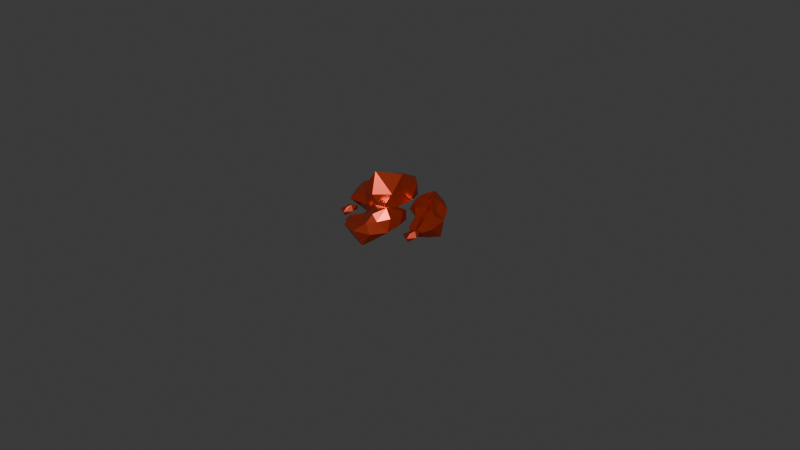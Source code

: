 # Source: node.blend  (saved by Blender 5.1.30; exported with 4.5.12 LTS)
import bpy
from mathutils import Matrix  # noqa: F401  (used for matrix-valued properties, if any)

bpy.ops.wm.read_factory_settings(use_empty=True)
scene = bpy.context.scene
scene.name = 'Scene'

# ---- collections
col_collection = bpy.data.collections.new('Collection'); scene.collection.children.link(col_collection)

# ---- materials (node trees are filled in below, after node groups)
mat_material_001 = bpy.data.materials.new('Material.001')

# ---- material node trees
mat_material_001.use_nodes = True; mat_material_001.node_tree.nodes.clear()
_N = mat_material_001.node_tree.nodes; _L = mat_material_001.node_tree.links
n0 = _N.new('ShaderNodeBsdfPrincipled'); n0.name = 'Principled BSDF'; n0.location = (-267, 149)
n0.inputs[0].default_value = (0.4487, 0.04121, 0.01268, 1.0)
n0.inputs[1].default_value = 0.6491
n0.inputs[2].default_value = 0.2632
n1 = _N.new('ShaderNodeOutputMaterial'); n1.name = 'Material Output'; n1.location = (133, 149)
_L.new(n0.outputs[0], n1.inputs[0])
n1.is_active_output = True

# ---- world
world_world = bpy.data.worlds.new('World'); scene.world = world_world
world_world.use_nodes = True; world_world.node_tree.nodes.clear()
_N = world_world.node_tree.nodes; _L = world_world.node_tree.links
n0 = _N.new('ShaderNodeOutputWorld'); n0.name = 'World Output'; n0.location = (200, 100)
n1 = _N.new('ShaderNodeBackground'); n1.name = 'Background'; n1.location = (-200, 100)
n1.inputs[0].default_value = (0.05088, 0.05088, 0.05088, 1.0)
_L.new(n1.outputs[0], n0.inputs[0])
n0.is_active_output = True
world_world.color = (0.05088, 0.05088, 0.05088)
world_world.sun_shadow_jitter_overblur = 0.0

# ---- cameras
cam_camera = bpy.data.cameras.new('Camera')
cam_camera.clip_end = 100.0
cam_camera.ortho_scale = 7.314

# ---- meshes
me_icosphere = bpy.data.meshes.new('Icosphere')
me_icosphere.from_pydata([(-0.132, -0.0692, -0.7828), (0.6901, -0.5998, -0.3936), (-0.3067, -0.9133, -0.5003), (-1.323, 0.03864, -0.7307), (-0.3533, 1.384, -0.7274), (0.534, 0.5043, -0.2231), (0.3898, -1.207, 0.5993), (-0.863, -0.595, 0.5856), (-0.7251, 0.5288, 0.4478), (0.4073, 1.293, 0.6797), (1.029, -0.01349, 0.4872), (0.02118, 0.03525, 0.9978), (-0.2317, -0.6558, -1.065), (0.256, -0.3468, -0.6073), (0.2872, -0.9806, -0.6404), (0.5316, -0.02894, -0.1796), (0.1919, 0.2786, -0.4261), (-0.6197, -0.06917, -0.9803), (-0.7697, -0.5589, -0.5915), (-0.2322, 0.5356, -0.8124), (-0.9732, 0.7782, -0.8148), (0.2767, 0.9429, -0.4925), (1.172, -0.3877, 0.05584), (1.183, 0.3399, 0.1086), (-0.004077, -1.212, -0.004549), (0.8127, -1.053, -0.04149), (-1.487, -0.4341, 0.03962), (-0.9824, -1.259, -0.02545), (-0.8098, 1.227, 0.0531), (-1.256, 0.454, 0.02037), (0.8015, 1.067, 0.02748), (0.09325, 1.656, 0.02503), (0.9883, -0.6425, 0.6255), (-0.3612, -0.9837, 0.6337), (-0.8507, -4.689e-05, 0.5258), (-0.3086, 0.9573, 0.6272), (1.062, 0.77, 0.7367), (0.1785, -0.8215, 1.468), (0.8644, 0.09652, 1.283), (-0.4189, -0.2938, 0.8139), (-0.4247, 0.3108, 0.8461), (0.1742, 0.5996, 0.9776)], [], [(0, 13, 12), (1, 13, 15), (0, 12, 17), (0, 17, 19), (0, 19, 16), (1, 15, 22), (2, 14, 24), (3, 18, 26), (4, 20, 28), (5, 21, 30), (1, 22, 25), (2, 24, 27), (3, 26, 29), (4, 28, 31), (5, 30, 23), (6, 32, 37), (7, 33, 39), (8, 34, 40), (9, 35, 41), (10, 36, 38), (38, 41, 11), (38, 36, 41), (36, 9, 41), (41, 40, 11), (41, 35, 40), (35, 8, 40), (40, 39, 11), (40, 34, 39), (34, 7, 39), (39, 37, 11), (39, 33, 37), (33, 6, 37), (37, 38, 11), (37, 32, 38), (32, 10, 38), (23, 36, 10), (23, 30, 36), (30, 9, 36), (31, 35, 9), (31, 28, 35), (28, 8, 35), (29, 34, 8), (29, 26, 34), (26, 7, 34), (27, 33, 7), (27, 24, 33), (24, 6, 33), (25, 32, 6), (25, 22, 32), (22, 10, 32), (30, 31, 9), (30, 21, 31), (21, 4, 31), (28, 29, 8), (28, 20, 29), (20, 3, 29), (26, 27, 7), (26, 18, 27), (18, 2, 27), (24, 25, 6), (24, 14, 25), (14, 1, 25), (22, 23, 10), (22, 15, 23), (15, 5, 23), (16, 21, 5), (16, 19, 21), (19, 4, 21), (19, 20, 4), (19, 17, 20), (17, 3, 20), (17, 18, 3), (17, 12, 18), (12, 2, 18), (15, 16, 5), (15, 13, 16), (13, 0, 16), (12, 14, 2), (12, 13, 14), (13, 1, 14)])
_uv = me_icosphere.uv_layers.new(name='UVMap')
_uv.uv.foreach_set('vector', [0.1818, 0.0, 0.2273, 0.07873, 0.1364, 0.07873, 0.2727, 0.1575, 0.3182, 0.07873, 0.3636, 0.1575, 0.9091, 0.0, 0.9545, 0.07873, 0.8636, 0.07873, 0.7273, 0.0, 0.7727, 0.07873, 0.6818, 0.07873, 0.5455, 0.0, 0.5909, 0.07873, 0.5, 0.07873, 0.2727, 0.1575, 0.3636, 0.1575, 0.3182, 0.2362, 0.09091, 0.1575, 0.1818, 0.1575, 0.1364, 0.2362, 0.8182, 0.1575, 0.9091, 0.1575, 0.8636, 0.2362, 0.6364, 0.1575, 0.7273, 0.1575, 0.6818, 0.2362, 0.4545, 0.1575, 0.5455, 0.1575, 0.5, 0.2362, 0.2727, 0.1575, 0.3182, 0.2362, 0.2273, 0.2362, 0.09091, 0.1575, 0.1364, 0.2362, 0.04546, 0.2362, 0.8182, 0.1575, 0.8636, 0.2362, 0.7727, 0.2362, 0.6364, 0.1575, 0.6818, 0.2362, 0.5909, 0.2362, 0.4545, 0.1575, 0.5, 0.2362, 0.4091, 0.2362, 0.1818, 0.3149, 0.2727, 0.3149, 0.2273, 0.3937, 0.0, 0.3149, 0.09091, 0.3149, 0.04546, 0.3937, 0.7273, 0.3149, 0.8182, 0.3149, 0.7727, 0.3937, 0.5455, 0.3149, 0.6364, 0.3149, 0.5909, 0.3937, 0.3636, 0.3149, 0.4545, 0.3149, 0.4091, 0.3937, 0.4091, 0.3937, 0.5, 0.3937, 0.4545, 0.4724, 0.4091, 0.3937, 0.4545, 0.3149, 0.5, 0.3937, 0.4545, 0.3149, 0.5455, 0.3149, 0.5, 0.3937, 0.5909, 0.3937, 0.6818, 0.3937, 0.6364, 0.4724, 0.5909, 0.3937, 0.6364, 0.3149, 0.6818, 0.3937, 0.6364, 0.3149, 0.7273, 0.3149, 0.6818, 0.3937, 0.7727, 0.3937, 0.8636, 0.3937, 0.8182, 0.4724, 0.7727, 0.3937, 0.8182, 0.3149, 0.8636, 0.3937, 0.8182, 0.3149, 0.9091, 0.3149, 0.8636, 0.3937, 0.04546, 0.3937, 0.1364, 0.3937, 0.09091, 0.4724, 0.04546, 0.3937, 0.09091, 0.3149, 0.1364, 0.3937, 0.09091, 0.3149, 0.1818, 0.3149, 0.1364, 0.3937, 0.2273, 0.3937, 0.3182, 0.3937, 0.2727, 0.4724, 0.2273, 0.3937, 0.2727, 0.3149, 0.3182, 0.3937, 0.2727, 0.3149, 0.3636, 0.3149, 0.3182, 0.3937, 0.4091, 0.2362, 0.4545, 0.3149, 0.3636, 0.3149, 0.4091, 0.2362, 0.5, 0.2362, 0.4545, 0.3149, 0.5, 0.2362, 0.5455, 0.3149, 0.4545, 0.3149, 0.5909, 0.2362, 0.6364, 0.3149, 0.5455, 0.3149, 0.5909, 0.2362, 0.6818, 0.2362, 0.6364, 0.3149, 0.6818, 0.2362, 0.7273, 0.3149, 0.6364, 0.3149, 0.7727, 0.2362, 0.8182, 0.3149, 0.7273, 0.3149, 0.7727, 0.2362, 0.8636, 0.2362, 0.8182, 0.3149, 0.8636, 0.2362, 0.9091, 0.3149, 0.8182, 0.3149, 0.04546, 0.2362, 0.09091, 0.3149, 0.0, 0.3149, 0.04546, 0.2362, 0.1364, 0.2362, 0.09091, 0.3149, 0.1364, 0.2362, 0.1818, 0.3149, 0.09091, 0.3149, 0.2273, 0.2362, 0.2727, 0.3149, 0.1818, 0.3149, 0.2273, 0.2362, 0.3182, 0.2362, 0.2727, 0.3149, 0.3182, 0.2362, 0.3636, 0.3149, 0.2727, 0.3149, 0.5, 0.2362, 0.5909, 0.2362, 0.5455, 0.3149, 0.5, 0.2362, 0.5455, 0.1575, 0.5909, 0.2362, 0.5455, 0.1575, 0.6364, 0.1575, 0.5909, 0.2362, 0.6818, 0.2362, 0.7727, 0.2362, 0.7273, 0.3149, 0.6818, 0.2362, 0.7273, 0.1575, 0.7727, 0.2362, 0.7273, 0.1575, 0.8182, 0.1575, 0.7727, 0.2362, 0.8636, 0.2362, 0.9545, 0.2362, 0.9091, 0.3149, 0.8636, 0.2362, 0.9091, 0.1575, 0.9545, 0.2362, 0.9091, 0.1575, 1.0, 0.1575, 0.9545, 0.2362, 0.1364, 0.2362, 0.2273, 0.2362, 0.1818, 0.3149, 0.1364, 0.2362, 0.1818, 0.1575, 0.2273, 0.2362, 0.1818, 0.1575, 0.2727, 0.1575, 0.2273, 0.2362, 0.3182, 0.2362, 0.4091, 0.2362, 0.3636, 0.3149, 0.3182, 0.2362, 0.3636, 0.1575, 0.4091, 0.2362, 0.3636, 0.1575, 0.4545, 0.1575, 0.4091, 0.2362, 0.5, 0.07873, 0.5455, 0.1575, 0.4545, 0.1575, 0.5, 0.07873, 0.5909, 0.07873, 0.5455, 0.1575, 0.5909, 0.07873, 0.6364, 0.1575, 0.5455, 0.1575, 0.6818, 0.07873, 0.7273, 0.1575, 0.6364, 0.1575, 0.6818, 0.07873, 0.7727, 0.07873, 0.7273, 0.1575, 0.7727, 0.07873, 0.8182, 0.1575, 0.7273, 0.1575, 0.8636, 0.07873, 0.9091, 0.1575, 0.8182, 0.1575, 0.8636, 0.07873, 0.9545, 0.07873, 0.9091, 0.1575, 0.9545, 0.07873, 1.0, 0.1575, 0.9091, 0.1575, 0.3636, 0.1575, 0.4091, 0.07873, 0.4545, 0.1575, 0.3636, 0.1575, 0.3182, 0.07873, 0.4091, 0.07873, 0.3182, 0.07873, 0.3636, 0.0, 0.4091, 0.07873, 0.1364, 0.07873, 0.1818, 0.1575, 0.09091, 0.1575, 0.1364, 0.07873, 0.2273, 0.07873, 0.1818, 0.1575, 0.2273, 0.07873, 0.2727, 0.1575, 0.1818, 0.1575])
me_icosphere.materials.append(mat_material_001)
me_icosphere.update()
me_icosphere_001 = bpy.data.meshes.new('Icosphere.001')
me_icosphere_001.from_pydata([(-0.1698, -0.08397, -0.6397), (0.6584, -0.6014, -0.3565), (-0.3066, -0.907, -0.4829), (-1.264, 0.0489, -0.6928), (-0.3533, 1.384, -0.7274), (0.4302, 0.5025, -0.0756), (0.3665, -0.8233, 0.35), (-0.4875, -0.3553, 0.0273), (-0.5055, 0.423, 0.2059), (0.3615, 1.071, 0.4194), (0.9177, -0.000422, 0.4505), (0.1585, 0.003012, 0.6607), (-0.2395, -0.5465, -0.7253), (0.2213, -0.353, -0.5612), (0.2872, -0.9806, -0.6404), (0.4228, -0.06014, -0.02125), (0.1644, 0.2704, -0.3858), (-0.5579, -0.03995, -0.6223), (-0.7131, -0.5059, -0.5247), (-0.2921, 0.5238, -0.6537), (-0.9563, 0.7653, -0.7915), (0.2767, 0.9429, -0.4925), (1.165, -0.3873, 0.05398), (1.114, 0.3394, 0.1279), (-0.004044, -1.212, -0.005118), (0.6905, -0.9157, -0.0358), (-1.197, -0.31, -0.1015), (-0.8018, -0.9907, -0.05778), (-0.8098, 1.227, 0.0531), (-1.101, 0.3992, -0.07639), (0.7714, 1.046, 0.03695), (0.09325, 1.656, 0.02503), (0.5981, -0.4413, 0.3568), (-0.1013, -0.6364, 0.2923), (-0.5923, 0.03096, 0.1987), (-0.1581, 0.7985, 0.384), (0.9164, 0.7105, 0.5671), (0.3597, -0.4545, 0.631), (0.6287, 0.0508, 0.8249), (-0.1703, -0.1873, 0.4632), (-0.2731, 0.2634, 0.5914), (0.243, 0.4516, 0.5746)], [], [(0, 13, 12), (1, 13, 15), (0, 12, 17), (0, 17, 19), (0, 19, 16), (1, 15, 22), (2, 14, 24), (3, 18, 26), (4, 20, 28), (5, 21, 30), (1, 22, 25), (2, 24, 27), (3, 26, 29), (4, 28, 31), (5, 30, 23), (6, 32, 37), (7, 33, 39), (8, 34, 40), (9, 35, 41), (10, 36, 38), (38, 41, 11), (38, 36, 41), (36, 9, 41), (41, 40, 11), (41, 35, 40), (35, 8, 40), (40, 39, 11), (40, 34, 39), (34, 7, 39), (39, 37, 11), (39, 33, 37), (33, 6, 37), (37, 38, 11), (37, 32, 38), (32, 10, 38), (23, 36, 10), (23, 30, 36), (30, 9, 36), (31, 35, 9), (31, 28, 35), (28, 8, 35), (29, 34, 8), (29, 26, 34), (26, 7, 34), (27, 33, 7), (27, 24, 33), (24, 6, 33), (25, 32, 6), (25, 22, 32), (22, 10, 32), (30, 31, 9), (30, 21, 31), (21, 4, 31), (28, 29, 8), (28, 20, 29), (20, 3, 29), (26, 27, 7), (26, 18, 27), (18, 2, 27), (24, 25, 6), (24, 14, 25), (14, 1, 25), (22, 23, 10), (22, 15, 23), (15, 5, 23), (16, 21, 5), (16, 19, 21), (19, 4, 21), (19, 20, 4), (19, 17, 20), (17, 3, 20), (17, 18, 3), (17, 12, 18), (12, 2, 18), (15, 16, 5), (15, 13, 16), (13, 0, 16), (12, 14, 2), (12, 13, 14), (13, 1, 14)])
_uv = me_icosphere_001.uv_layers.new(name='UVMap')
_uv.uv.foreach_set('vector', [0.1818, 0.0, 0.2273, 0.07873, 0.1364, 0.07873, 0.2727, 0.1575, 0.3182, 0.07873, 0.3636, 0.1575, 0.9091, 0.0, 0.9545, 0.07873, 0.8636, 0.07873, 0.7273, 0.0, 0.7727, 0.07873, 0.6818, 0.07873, 0.5455, 0.0, 0.5909, 0.07873, 0.5, 0.07873, 0.2727, 0.1575, 0.3636, 0.1575, 0.3182, 0.2362, 0.09091, 0.1575, 0.1818, 0.1575, 0.1364, 0.2362, 0.8182, 0.1575, 0.9091, 0.1575, 0.8636, 0.2362, 0.6364, 0.1575, 0.7273, 0.1575, 0.6818, 0.2362, 0.4545, 0.1575, 0.5455, 0.1575, 0.5, 0.2362, 0.2727, 0.1575, 0.3182, 0.2362, 0.2273, 0.2362, 0.09091, 0.1575, 0.1364, 0.2362, 0.04546, 0.2362, 0.8182, 0.1575, 0.8636, 0.2362, 0.7727, 0.2362, 0.6364, 0.1575, 0.6818, 0.2362, 0.5909, 0.2362, 0.4545, 0.1575, 0.5, 0.2362, 0.4091, 0.2362, 0.1818, 0.3149, 0.2727, 0.3149, 0.2273, 0.3937, 0.0, 0.3149, 0.09091, 0.3149, 0.04546, 0.3937, 0.7273, 0.3149, 0.8182, 0.3149, 0.7727, 0.3937, 0.5455, 0.3149, 0.6364, 0.3149, 0.5909, 0.3937, 0.3636, 0.3149, 0.4545, 0.3149, 0.4091, 0.3937, 0.4091, 0.3937, 0.5, 0.3937, 0.4545, 0.4724, 0.4091, 0.3937, 0.4545, 0.3149, 0.5, 0.3937, 0.4545, 0.3149, 0.5455, 0.3149, 0.5, 0.3937, 0.5909, 0.3937, 0.6818, 0.3937, 0.6364, 0.4724, 0.5909, 0.3937, 0.6364, 0.3149, 0.6818, 0.3937, 0.6364, 0.3149, 0.7273, 0.3149, 0.6818, 0.3937, 0.7727, 0.3937, 0.8636, 0.3937, 0.8182, 0.4724, 0.7727, 0.3937, 0.8182, 0.3149, 0.8636, 0.3937, 0.8182, 0.3149, 0.9091, 0.3149, 0.8636, 0.3937, 0.04546, 0.3937, 0.1364, 0.3937, 0.09091, 0.4724, 0.04546, 0.3937, 0.09091, 0.3149, 0.1364, 0.3937, 0.09091, 0.3149, 0.1818, 0.3149, 0.1364, 0.3937, 0.2273, 0.3937, 0.3182, 0.3937, 0.2727, 0.4724, 0.2273, 0.3937, 0.2727, 0.3149, 0.3182, 0.3937, 0.2727, 0.3149, 0.3636, 0.3149, 0.3182, 0.3937, 0.4091, 0.2362, 0.4545, 0.3149, 0.3636, 0.3149, 0.4091, 0.2362, 0.5, 0.2362, 0.4545, 0.3149, 0.5, 0.2362, 0.5455, 0.3149, 0.4545, 0.3149, 0.5909, 0.2362, 0.6364, 0.3149, 0.5455, 0.3149, 0.5909, 0.2362, 0.6818, 0.2362, 0.6364, 0.3149, 0.6818, 0.2362, 0.7273, 0.3149, 0.6364, 0.3149, 0.7727, 0.2362, 0.8182, 0.3149, 0.7273, 0.3149, 0.7727, 0.2362, 0.8636, 0.2362, 0.8182, 0.3149, 0.8636, 0.2362, 0.9091, 0.3149, 0.8182, 0.3149, 0.04546, 0.2362, 0.09091, 0.3149, 0.0, 0.3149, 0.04546, 0.2362, 0.1364, 0.2362, 0.09091, 0.3149, 0.1364, 0.2362, 0.1818, 0.3149, 0.09091, 0.3149, 0.2273, 0.2362, 0.2727, 0.3149, 0.1818, 0.3149, 0.2273, 0.2362, 0.3182, 0.2362, 0.2727, 0.3149, 0.3182, 0.2362, 0.3636, 0.3149, 0.2727, 0.3149, 0.5, 0.2362, 0.5909, 0.2362, 0.5455, 0.3149, 0.5, 0.2362, 0.5455, 0.1575, 0.5909, 0.2362, 0.5455, 0.1575, 0.6364, 0.1575, 0.5909, 0.2362, 0.6818, 0.2362, 0.7727, 0.2362, 0.7273, 0.3149, 0.6818, 0.2362, 0.7273, 0.1575, 0.7727, 0.2362, 0.7273, 0.1575, 0.8182, 0.1575, 0.7727, 0.2362, 0.8636, 0.2362, 0.9545, 0.2362, 0.9091, 0.3149, 0.8636, 0.2362, 0.9091, 0.1575, 0.9545, 0.2362, 0.9091, 0.1575, 1.0, 0.1575, 0.9545, 0.2362, 0.1364, 0.2362, 0.2273, 0.2362, 0.1818, 0.3149, 0.1364, 0.2362, 0.1818, 0.1575, 0.2273, 0.2362, 0.1818, 0.1575, 0.2727, 0.1575, 0.2273, 0.2362, 0.3182, 0.2362, 0.4091, 0.2362, 0.3636, 0.3149, 0.3182, 0.2362, 0.3636, 0.1575, 0.4091, 0.2362, 0.3636, 0.1575, 0.4545, 0.1575, 0.4091, 0.2362, 0.5, 0.07873, 0.5455, 0.1575, 0.4545, 0.1575, 0.5, 0.07873, 0.5909, 0.07873, 0.5455, 0.1575, 0.5909, 0.07873, 0.6364, 0.1575, 0.5455, 0.1575, 0.6818, 0.07873, 0.7273, 0.1575, 0.6364, 0.1575, 0.6818, 0.07873, 0.7727, 0.07873, 0.7273, 0.1575, 0.7727, 0.07873, 0.8182, 0.1575, 0.7273, 0.1575, 0.8636, 0.07873, 0.9091, 0.1575, 0.8182, 0.1575, 0.8636, 0.07873, 0.9545, 0.07873, 0.9091, 0.1575, 0.9545, 0.07873, 1.0, 0.1575, 0.9091, 0.1575, 0.3636, 0.1575, 0.4091, 0.07873, 0.4545, 0.1575, 0.3636, 0.1575, 0.3182, 0.07873, 0.4091, 0.07873, 0.3182, 0.07873, 0.3636, 0.0, 0.4091, 0.07873, 0.1364, 0.07873, 0.1818, 0.1575, 0.09091, 0.1575, 0.1364, 0.07873, 0.2273, 0.07873, 0.1818, 0.1575, 0.2273, 0.07873, 0.2727, 0.1575, 0.1818, 0.1575])
me_icosphere_001.materials.append(mat_material_001)
me_icosphere_001.update()
me_icosphere_004 = bpy.data.meshes.new('Icosphere.004')
me_icosphere_004.from_pydata([(-0.1698, -0.08397, -0.6397), (0.6584, -0.6014, -0.3565), (-0.3066, -0.907, -0.4829), (-1.264, 0.0489, -0.6928), (-0.3533, 1.384, -0.7274), (0.4302, 0.5025, -0.0756), (0.3665, -0.8233, 0.35), (-0.4875, -0.3553, 0.0273), (-0.5055, 0.423, 0.2059), (0.3615, 1.071, 0.4194), (0.9177, -0.000422, 0.4505), (0.1585, 0.003012, 0.6607), (-0.2395, -0.5465, -0.7253), (0.2213, -0.353, -0.5612), (0.2872, -0.9806, -0.6404), (0.4228, -0.06014, -0.02125), (0.1644, 0.2704, -0.3858), (-0.5579, -0.03995, -0.6223), (-0.7131, -0.5059, -0.5247), (-0.2921, 0.5238, -0.6537), (-0.9563, 0.7653, -0.7915), (0.2767, 0.9429, -0.4925), (1.165, -0.3873, 0.05398), (1.114, 0.3394, 0.1279), (-0.004044, -1.212, -0.005118), (0.6905, -0.9157, -0.0358), (-1.197, -0.31, -0.1015), (-0.8018, -0.9907, -0.05778), (-0.8098, 1.227, 0.0531), (-1.101, 0.3992, -0.07639), (0.7714, 1.046, 0.03695), (0.09325, 1.656, 0.02503), (0.5981, -0.4413, 0.3568), (-0.1013, -0.6364, 0.2923), (-0.5923, 0.03096, 0.1987), (-0.1581, 0.7985, 0.384), (0.9164, 0.7105, 0.5671), (0.3597, -0.4545, 0.631), (0.6287, 0.0508, 0.8249), (-0.1703, -0.1873, 0.4632), (-0.2731, 0.2634, 0.5914), (0.243, 0.4516, 0.5746)], [], [(0, 13, 12), (1, 13, 15), (0, 12, 17), (0, 17, 19), (0, 19, 16), (1, 15, 22), (2, 14, 24), (3, 18, 26), (4, 20, 28), (5, 21, 30), (1, 22, 25), (2, 24, 27), (3, 26, 29), (4, 28, 31), (5, 30, 23), (6, 32, 37), (7, 33, 39), (8, 34, 40), (9, 35, 41), (10, 36, 38), (38, 41, 11), (38, 36, 41), (36, 9, 41), (41, 40, 11), (41, 35, 40), (35, 8, 40), (40, 39, 11), (40, 34, 39), (34, 7, 39), (39, 37, 11), (39, 33, 37), (33, 6, 37), (37, 38, 11), (37, 32, 38), (32, 10, 38), (23, 36, 10), (23, 30, 36), (30, 9, 36), (31, 35, 9), (31, 28, 35), (28, 8, 35), (29, 34, 8), (29, 26, 34), (26, 7, 34), (27, 33, 7), (27, 24, 33), (24, 6, 33), (25, 32, 6), (25, 22, 32), (22, 10, 32), (30, 31, 9), (30, 21, 31), (21, 4, 31), (28, 29, 8), (28, 20, 29), (20, 3, 29), (26, 27, 7), (26, 18, 27), (18, 2, 27), (24, 25, 6), (24, 14, 25), (14, 1, 25), (22, 23, 10), (22, 15, 23), (15, 5, 23), (16, 21, 5), (16, 19, 21), (19, 4, 21), (19, 20, 4), (19, 17, 20), (17, 3, 20), (17, 18, 3), (17, 12, 18), (12, 2, 18), (15, 16, 5), (15, 13, 16), (13, 0, 16), (12, 14, 2), (12, 13, 14), (13, 1, 14)])
_uv = me_icosphere_004.uv_layers.new(name='UVMap')
_uv.uv.foreach_set('vector', [0.1818, 0.0, 0.2273, 0.07873, 0.1364, 0.07873, 0.2727, 0.1575, 0.3182, 0.07873, 0.3636, 0.1575, 0.9091, 0.0, 0.9545, 0.07873, 0.8636, 0.07873, 0.7273, 0.0, 0.7727, 0.07873, 0.6818, 0.07873, 0.5455, 0.0, 0.5909, 0.07873, 0.5, 0.07873, 0.2727, 0.1575, 0.3636, 0.1575, 0.3182, 0.2362, 0.09091, 0.1575, 0.1818, 0.1575, 0.1364, 0.2362, 0.8182, 0.1575, 0.9091, 0.1575, 0.8636, 0.2362, 0.6364, 0.1575, 0.7273, 0.1575, 0.6818, 0.2362, 0.4545, 0.1575, 0.5455, 0.1575, 0.5, 0.2362, 0.2727, 0.1575, 0.3182, 0.2362, 0.2273, 0.2362, 0.09091, 0.1575, 0.1364, 0.2362, 0.04546, 0.2362, 0.8182, 0.1575, 0.8636, 0.2362, 0.7727, 0.2362, 0.6364, 0.1575, 0.6818, 0.2362, 0.5909, 0.2362, 0.4545, 0.1575, 0.5, 0.2362, 0.4091, 0.2362, 0.1818, 0.3149, 0.2727, 0.3149, 0.2273, 0.3937, 0.0, 0.3149, 0.09091, 0.3149, 0.04546, 0.3937, 0.7273, 0.3149, 0.8182, 0.3149, 0.7727, 0.3937, 0.5455, 0.3149, 0.6364, 0.3149, 0.5909, 0.3937, 0.3636, 0.3149, 0.4545, 0.3149, 0.4091, 0.3937, 0.4091, 0.3937, 0.5, 0.3937, 0.4545, 0.4724, 0.4091, 0.3937, 0.4545, 0.3149, 0.5, 0.3937, 0.4545, 0.3149, 0.5455, 0.3149, 0.5, 0.3937, 0.5909, 0.3937, 0.6818, 0.3937, 0.6364, 0.4724, 0.5909, 0.3937, 0.6364, 0.3149, 0.6818, 0.3937, 0.6364, 0.3149, 0.7273, 0.3149, 0.6818, 0.3937, 0.7727, 0.3937, 0.8636, 0.3937, 0.8182, 0.4724, 0.7727, 0.3937, 0.8182, 0.3149, 0.8636, 0.3937, 0.8182, 0.3149, 0.9091, 0.3149, 0.8636, 0.3937, 0.04546, 0.3937, 0.1364, 0.3937, 0.09091, 0.4724, 0.04546, 0.3937, 0.09091, 0.3149, 0.1364, 0.3937, 0.09091, 0.3149, 0.1818, 0.3149, 0.1364, 0.3937, 0.2273, 0.3937, 0.3182, 0.3937, 0.2727, 0.4724, 0.2273, 0.3937, 0.2727, 0.3149, 0.3182, 0.3937, 0.2727, 0.3149, 0.3636, 0.3149, 0.3182, 0.3937, 0.4091, 0.2362, 0.4545, 0.3149, 0.3636, 0.3149, 0.4091, 0.2362, 0.5, 0.2362, 0.4545, 0.3149, 0.5, 0.2362, 0.5455, 0.3149, 0.4545, 0.3149, 0.5909, 0.2362, 0.6364, 0.3149, 0.5455, 0.3149, 0.5909, 0.2362, 0.6818, 0.2362, 0.6364, 0.3149, 0.6818, 0.2362, 0.7273, 0.3149, 0.6364, 0.3149, 0.7727, 0.2362, 0.8182, 0.3149, 0.7273, 0.3149, 0.7727, 0.2362, 0.8636, 0.2362, 0.8182, 0.3149, 0.8636, 0.2362, 0.9091, 0.3149, 0.8182, 0.3149, 0.04546, 0.2362, 0.09091, 0.3149, 0.0, 0.3149, 0.04546, 0.2362, 0.1364, 0.2362, 0.09091, 0.3149, 0.1364, 0.2362, 0.1818, 0.3149, 0.09091, 0.3149, 0.2273, 0.2362, 0.2727, 0.3149, 0.1818, 0.3149, 0.2273, 0.2362, 0.3182, 0.2362, 0.2727, 0.3149, 0.3182, 0.2362, 0.3636, 0.3149, 0.2727, 0.3149, 0.5, 0.2362, 0.5909, 0.2362, 0.5455, 0.3149, 0.5, 0.2362, 0.5455, 0.1575, 0.5909, 0.2362, 0.5455, 0.1575, 0.6364, 0.1575, 0.5909, 0.2362, 0.6818, 0.2362, 0.7727, 0.2362, 0.7273, 0.3149, 0.6818, 0.2362, 0.7273, 0.1575, 0.7727, 0.2362, 0.7273, 0.1575, 0.8182, 0.1575, 0.7727, 0.2362, 0.8636, 0.2362, 0.9545, 0.2362, 0.9091, 0.3149, 0.8636, 0.2362, 0.9091, 0.1575, 0.9545, 0.2362, 0.9091, 0.1575, 1.0, 0.1575, 0.9545, 0.2362, 0.1364, 0.2362, 0.2273, 0.2362, 0.1818, 0.3149, 0.1364, 0.2362, 0.1818, 0.1575, 0.2273, 0.2362, 0.1818, 0.1575, 0.2727, 0.1575, 0.2273, 0.2362, 0.3182, 0.2362, 0.4091, 0.2362, 0.3636, 0.3149, 0.3182, 0.2362, 0.3636, 0.1575, 0.4091, 0.2362, 0.3636, 0.1575, 0.4545, 0.1575, 0.4091, 0.2362, 0.5, 0.07873, 0.5455, 0.1575, 0.4545, 0.1575, 0.5, 0.07873, 0.5909, 0.07873, 0.5455, 0.1575, 0.5909, 0.07873, 0.6364, 0.1575, 0.5455, 0.1575, 0.6818, 0.07873, 0.7273, 0.1575, 0.6364, 0.1575, 0.6818, 0.07873, 0.7727, 0.07873, 0.7273, 0.1575, 0.7727, 0.07873, 0.8182, 0.1575, 0.7273, 0.1575, 0.8636, 0.07873, 0.9091, 0.1575, 0.8182, 0.1575, 0.8636, 0.07873, 0.9545, 0.07873, 0.9091, 0.1575, 0.9545, 0.07873, 1.0, 0.1575, 0.9091, 0.1575, 0.3636, 0.1575, 0.4091, 0.07873, 0.4545, 0.1575, 0.3636, 0.1575, 0.3182, 0.07873, 0.4091, 0.07873, 0.3182, 0.07873, 0.3636, 0.0, 0.4091, 0.07873, 0.1364, 0.07873, 0.1818, 0.1575, 0.09091, 0.1575, 0.1364, 0.07873, 0.2273, 0.07873, 0.1818, 0.1575, 0.2273, 0.07873, 0.2727, 0.1575, 0.1818, 0.1575])
me_icosphere_004.materials.append(mat_material_001)
me_icosphere_004.update()
me_icosphere_005 = bpy.data.meshes.new('Icosphere.005')
me_icosphere_005.from_pydata([(-0.1698, -0.08397, -0.6397), (0.6584, -0.6014, -0.3565), (-0.3066, -0.907, -0.4829), (-1.264, 0.0489, -0.6928), (-0.3533, 1.384, -0.7274), (0.4302, 0.5025, -0.0756), (0.3665, -0.8233, 0.35), (-0.4875, -0.3553, 0.0273), (-0.5055, 0.423, 0.2059), (0.3615, 1.071, 0.4194), (0.9177, -0.000422, 0.4505), (0.1585, 0.003012, 0.6607), (-0.2395, -0.5465, -0.7253), (0.2213, -0.353, -0.5612), (0.2872, -0.9806, -0.6404), (0.4228, -0.06014, -0.02125), (0.1644, 0.2704, -0.3858), (-0.5579, -0.03995, -0.6223), (-0.7131, -0.5059, -0.5247), (-0.2921, 0.5238, -0.6537), (-0.9563, 0.7653, -0.7915), (0.2767, 0.9429, -0.4925), (1.165, -0.3873, 0.05398), (1.114, 0.3394, 0.1279), (-0.004044, -1.212, -0.005118), (0.6905, -0.9157, -0.0358), (-1.197, -0.31, -0.1015), (-0.8018, -0.9907, -0.05778), (-0.8098, 1.227, 0.0531), (-1.101, 0.3992, -0.07639), (0.7714, 1.046, 0.03695), (0.09325, 1.656, 0.02503), (0.5981, -0.4413, 0.3568), (-0.1013, -0.6364, 0.2923), (-0.5923, 0.03096, 0.1987), (-0.1581, 0.7985, 0.384), (0.9164, 0.7105, 0.5671), (0.3597, -0.4545, 0.631), (0.6287, 0.0508, 0.8249), (-0.1703, -0.1873, 0.4632), (-0.2731, 0.2634, 0.5914), (0.243, 0.4516, 0.5746)], [], [(0, 13, 12), (1, 13, 15), (0, 12, 17), (0, 17, 19), (0, 19, 16), (1, 15, 22), (2, 14, 24), (3, 18, 26), (4, 20, 28), (5, 21, 30), (1, 22, 25), (2, 24, 27), (3, 26, 29), (4, 28, 31), (5, 30, 23), (6, 32, 37), (7, 33, 39), (8, 34, 40), (9, 35, 41), (10, 36, 38), (38, 41, 11), (38, 36, 41), (36, 9, 41), (41, 40, 11), (41, 35, 40), (35, 8, 40), (40, 39, 11), (40, 34, 39), (34, 7, 39), (39, 37, 11), (39, 33, 37), (33, 6, 37), (37, 38, 11), (37, 32, 38), (32, 10, 38), (23, 36, 10), (23, 30, 36), (30, 9, 36), (31, 35, 9), (31, 28, 35), (28, 8, 35), (29, 34, 8), (29, 26, 34), (26, 7, 34), (27, 33, 7), (27, 24, 33), (24, 6, 33), (25, 32, 6), (25, 22, 32), (22, 10, 32), (30, 31, 9), (30, 21, 31), (21, 4, 31), (28, 29, 8), (28, 20, 29), (20, 3, 29), (26, 27, 7), (26, 18, 27), (18, 2, 27), (24, 25, 6), (24, 14, 25), (14, 1, 25), (22, 23, 10), (22, 15, 23), (15, 5, 23), (16, 21, 5), (16, 19, 21), (19, 4, 21), (19, 20, 4), (19, 17, 20), (17, 3, 20), (17, 18, 3), (17, 12, 18), (12, 2, 18), (15, 16, 5), (15, 13, 16), (13, 0, 16), (12, 14, 2), (12, 13, 14), (13, 1, 14)])
_uv = me_icosphere_005.uv_layers.new(name='UVMap')
_uv.uv.foreach_set('vector', [0.1818, 0.0, 0.2273, 0.07873, 0.1364, 0.07873, 0.2727, 0.1575, 0.3182, 0.07873, 0.3636, 0.1575, 0.9091, 0.0, 0.9545, 0.07873, 0.8636, 0.07873, 0.7273, 0.0, 0.7727, 0.07873, 0.6818, 0.07873, 0.5455, 0.0, 0.5909, 0.07873, 0.5, 0.07873, 0.2727, 0.1575, 0.3636, 0.1575, 0.3182, 0.2362, 0.09091, 0.1575, 0.1818, 0.1575, 0.1364, 0.2362, 0.8182, 0.1575, 0.9091, 0.1575, 0.8636, 0.2362, 0.6364, 0.1575, 0.7273, 0.1575, 0.6818, 0.2362, 0.4545, 0.1575, 0.5455, 0.1575, 0.5, 0.2362, 0.2727, 0.1575, 0.3182, 0.2362, 0.2273, 0.2362, 0.09091, 0.1575, 0.1364, 0.2362, 0.04546, 0.2362, 0.8182, 0.1575, 0.8636, 0.2362, 0.7727, 0.2362, 0.6364, 0.1575, 0.6818, 0.2362, 0.5909, 0.2362, 0.4545, 0.1575, 0.5, 0.2362, 0.4091, 0.2362, 0.1818, 0.3149, 0.2727, 0.3149, 0.2273, 0.3937, 0.0, 0.3149, 0.09091, 0.3149, 0.04546, 0.3937, 0.7273, 0.3149, 0.8182, 0.3149, 0.7727, 0.3937, 0.5455, 0.3149, 0.6364, 0.3149, 0.5909, 0.3937, 0.3636, 0.3149, 0.4545, 0.3149, 0.4091, 0.3937, 0.4091, 0.3937, 0.5, 0.3937, 0.4545, 0.4724, 0.4091, 0.3937, 0.4545, 0.3149, 0.5, 0.3937, 0.4545, 0.3149, 0.5455, 0.3149, 0.5, 0.3937, 0.5909, 0.3937, 0.6818, 0.3937, 0.6364, 0.4724, 0.5909, 0.3937, 0.6364, 0.3149, 0.6818, 0.3937, 0.6364, 0.3149, 0.7273, 0.3149, 0.6818, 0.3937, 0.7727, 0.3937, 0.8636, 0.3937, 0.8182, 0.4724, 0.7727, 0.3937, 0.8182, 0.3149, 0.8636, 0.3937, 0.8182, 0.3149, 0.9091, 0.3149, 0.8636, 0.3937, 0.04546, 0.3937, 0.1364, 0.3937, 0.09091, 0.4724, 0.04546, 0.3937, 0.09091, 0.3149, 0.1364, 0.3937, 0.09091, 0.3149, 0.1818, 0.3149, 0.1364, 0.3937, 0.2273, 0.3937, 0.3182, 0.3937, 0.2727, 0.4724, 0.2273, 0.3937, 0.2727, 0.3149, 0.3182, 0.3937, 0.2727, 0.3149, 0.3636, 0.3149, 0.3182, 0.3937, 0.4091, 0.2362, 0.4545, 0.3149, 0.3636, 0.3149, 0.4091, 0.2362, 0.5, 0.2362, 0.4545, 0.3149, 0.5, 0.2362, 0.5455, 0.3149, 0.4545, 0.3149, 0.5909, 0.2362, 0.6364, 0.3149, 0.5455, 0.3149, 0.5909, 0.2362, 0.6818, 0.2362, 0.6364, 0.3149, 0.6818, 0.2362, 0.7273, 0.3149, 0.6364, 0.3149, 0.7727, 0.2362, 0.8182, 0.3149, 0.7273, 0.3149, 0.7727, 0.2362, 0.8636, 0.2362, 0.8182, 0.3149, 0.8636, 0.2362, 0.9091, 0.3149, 0.8182, 0.3149, 0.04546, 0.2362, 0.09091, 0.3149, 0.0, 0.3149, 0.04546, 0.2362, 0.1364, 0.2362, 0.09091, 0.3149, 0.1364, 0.2362, 0.1818, 0.3149, 0.09091, 0.3149, 0.2273, 0.2362, 0.2727, 0.3149, 0.1818, 0.3149, 0.2273, 0.2362, 0.3182, 0.2362, 0.2727, 0.3149, 0.3182, 0.2362, 0.3636, 0.3149, 0.2727, 0.3149, 0.5, 0.2362, 0.5909, 0.2362, 0.5455, 0.3149, 0.5, 0.2362, 0.5455, 0.1575, 0.5909, 0.2362, 0.5455, 0.1575, 0.6364, 0.1575, 0.5909, 0.2362, 0.6818, 0.2362, 0.7727, 0.2362, 0.7273, 0.3149, 0.6818, 0.2362, 0.7273, 0.1575, 0.7727, 0.2362, 0.7273, 0.1575, 0.8182, 0.1575, 0.7727, 0.2362, 0.8636, 0.2362, 0.9545, 0.2362, 0.9091, 0.3149, 0.8636, 0.2362, 0.9091, 0.1575, 0.9545, 0.2362, 0.9091, 0.1575, 1.0, 0.1575, 0.9545, 0.2362, 0.1364, 0.2362, 0.2273, 0.2362, 0.1818, 0.3149, 0.1364, 0.2362, 0.1818, 0.1575, 0.2273, 0.2362, 0.1818, 0.1575, 0.2727, 0.1575, 0.2273, 0.2362, 0.3182, 0.2362, 0.4091, 0.2362, 0.3636, 0.3149, 0.3182, 0.2362, 0.3636, 0.1575, 0.4091, 0.2362, 0.3636, 0.1575, 0.4545, 0.1575, 0.4091, 0.2362, 0.5, 0.07873, 0.5455, 0.1575, 0.4545, 0.1575, 0.5, 0.07873, 0.5909, 0.07873, 0.5455, 0.1575, 0.5909, 0.07873, 0.6364, 0.1575, 0.5455, 0.1575, 0.6818, 0.07873, 0.7273, 0.1575, 0.6364, 0.1575, 0.6818, 0.07873, 0.7727, 0.07873, 0.7273, 0.1575, 0.7727, 0.07873, 0.8182, 0.1575, 0.7273, 0.1575, 0.8636, 0.07873, 0.9091, 0.1575, 0.8182, 0.1575, 0.8636, 0.07873, 0.9545, 0.07873, 0.9091, 0.1575, 0.9545, 0.07873, 1.0, 0.1575, 0.9091, 0.1575, 0.3636, 0.1575, 0.4091, 0.07873, 0.4545, 0.1575, 0.3636, 0.1575, 0.3182, 0.07873, 0.4091, 0.07873, 0.3182, 0.07873, 0.3636, 0.0, 0.4091, 0.07873, 0.1364, 0.07873, 0.1818, 0.1575, 0.09091, 0.1575, 0.1364, 0.07873, 0.2273, 0.07873, 0.1818, 0.1575, 0.2273, 0.07873, 0.2727, 0.1575, 0.1818, 0.1575])
me_icosphere_005.materials.append(mat_material_001)
me_icosphere_005.update()
me_icosphere_006 = bpy.data.meshes.new('Icosphere.006')
me_icosphere_006.from_pydata([(-0.1698, -0.08397, -0.6397), (0.6584, -0.6014, -0.3565), (-0.3066, -0.907, -0.4829), (-1.264, 0.0489, -0.6928), (-0.3533, 1.384, -0.7274), (0.4302, 0.5025, -0.0756), (0.3665, -0.8233, 0.35), (-0.4875, -0.3553, 0.0273), (-0.5055, 0.423, 0.2059), (0.3615, 1.071, 0.4194), (0.9177, -0.000422, 0.4505), (0.1585, 0.003012, 0.6607), (-0.2395, -0.5465, -0.7253), (0.2213, -0.353, -0.5612), (0.2872, -0.9806, -0.6404), (0.4228, -0.06014, -0.02125), (0.1644, 0.2704, -0.3858), (-0.5579, -0.03995, -0.6223), (-0.7131, -0.5059, -0.5247), (-0.2921, 0.5238, -0.6537), (-0.9563, 0.7653, -0.7915), (0.2767, 0.9429, -0.4925), (1.165, -0.3873, 0.05398), (1.114, 0.3394, 0.1279), (-0.004044, -1.212, -0.005118), (0.6905, -0.9157, -0.0358), (-1.197, -0.31, -0.1015), (-0.8018, -0.9907, -0.05778), (-0.8098, 1.227, 0.0531), (-1.101, 0.3992, -0.07639), (0.7714, 1.046, 0.03695), (0.09325, 1.656, 0.02503), (0.5981, -0.4413, 0.3568), (-0.1013, -0.6364, 0.2923), (-0.5923, 0.03096, 0.1987), (-0.1581, 0.7985, 0.384), (0.9164, 0.7105, 0.5671), (0.3597, -0.4545, 0.631), (0.6287, 0.0508, 0.8249), (-0.1703, -0.1873, 0.4632), (-0.2731, 0.2634, 0.5914), (0.243, 0.4516, 0.5746)], [], [(0, 13, 12), (1, 13, 15), (0, 12, 17), (0, 17, 19), (0, 19, 16), (1, 15, 22), (2, 14, 24), (3, 18, 26), (4, 20, 28), (5, 21, 30), (1, 22, 25), (2, 24, 27), (3, 26, 29), (4, 28, 31), (5, 30, 23), (6, 32, 37), (7, 33, 39), (8, 34, 40), (9, 35, 41), (10, 36, 38), (38, 41, 11), (38, 36, 41), (36, 9, 41), (41, 40, 11), (41, 35, 40), (35, 8, 40), (40, 39, 11), (40, 34, 39), (34, 7, 39), (39, 37, 11), (39, 33, 37), (33, 6, 37), (37, 38, 11), (37, 32, 38), (32, 10, 38), (23, 36, 10), (23, 30, 36), (30, 9, 36), (31, 35, 9), (31, 28, 35), (28, 8, 35), (29, 34, 8), (29, 26, 34), (26, 7, 34), (27, 33, 7), (27, 24, 33), (24, 6, 33), (25, 32, 6), (25, 22, 32), (22, 10, 32), (30, 31, 9), (30, 21, 31), (21, 4, 31), (28, 29, 8), (28, 20, 29), (20, 3, 29), (26, 27, 7), (26, 18, 27), (18, 2, 27), (24, 25, 6), (24, 14, 25), (14, 1, 25), (22, 23, 10), (22, 15, 23), (15, 5, 23), (16, 21, 5), (16, 19, 21), (19, 4, 21), (19, 20, 4), (19, 17, 20), (17, 3, 20), (17, 18, 3), (17, 12, 18), (12, 2, 18), (15, 16, 5), (15, 13, 16), (13, 0, 16), (12, 14, 2), (12, 13, 14), (13, 1, 14)])
_uv = me_icosphere_006.uv_layers.new(name='UVMap')
_uv.uv.foreach_set('vector', [0.1818, 0.0, 0.2273, 0.07873, 0.1364, 0.07873, 0.2727, 0.1575, 0.3182, 0.07873, 0.3636, 0.1575, 0.9091, 0.0, 0.9545, 0.07873, 0.8636, 0.07873, 0.7273, 0.0, 0.7727, 0.07873, 0.6818, 0.07873, 0.5455, 0.0, 0.5909, 0.07873, 0.5, 0.07873, 0.2727, 0.1575, 0.3636, 0.1575, 0.3182, 0.2362, 0.09091, 0.1575, 0.1818, 0.1575, 0.1364, 0.2362, 0.8182, 0.1575, 0.9091, 0.1575, 0.8636, 0.2362, 0.6364, 0.1575, 0.7273, 0.1575, 0.6818, 0.2362, 0.4545, 0.1575, 0.5455, 0.1575, 0.5, 0.2362, 0.2727, 0.1575, 0.3182, 0.2362, 0.2273, 0.2362, 0.09091, 0.1575, 0.1364, 0.2362, 0.04546, 0.2362, 0.8182, 0.1575, 0.8636, 0.2362, 0.7727, 0.2362, 0.6364, 0.1575, 0.6818, 0.2362, 0.5909, 0.2362, 0.4545, 0.1575, 0.5, 0.2362, 0.4091, 0.2362, 0.1818, 0.3149, 0.2727, 0.3149, 0.2273, 0.3937, 0.0, 0.3149, 0.09091, 0.3149, 0.04546, 0.3937, 0.7273, 0.3149, 0.8182, 0.3149, 0.7727, 0.3937, 0.5455, 0.3149, 0.6364, 0.3149, 0.5909, 0.3937, 0.3636, 0.3149, 0.4545, 0.3149, 0.4091, 0.3937, 0.4091, 0.3937, 0.5, 0.3937, 0.4545, 0.4724, 0.4091, 0.3937, 0.4545, 0.3149, 0.5, 0.3937, 0.4545, 0.3149, 0.5455, 0.3149, 0.5, 0.3937, 0.5909, 0.3937, 0.6818, 0.3937, 0.6364, 0.4724, 0.5909, 0.3937, 0.6364, 0.3149, 0.6818, 0.3937, 0.6364, 0.3149, 0.7273, 0.3149, 0.6818, 0.3937, 0.7727, 0.3937, 0.8636, 0.3937, 0.8182, 0.4724, 0.7727, 0.3937, 0.8182, 0.3149, 0.8636, 0.3937, 0.8182, 0.3149, 0.9091, 0.3149, 0.8636, 0.3937, 0.04546, 0.3937, 0.1364, 0.3937, 0.09091, 0.4724, 0.04546, 0.3937, 0.09091, 0.3149, 0.1364, 0.3937, 0.09091, 0.3149, 0.1818, 0.3149, 0.1364, 0.3937, 0.2273, 0.3937, 0.3182, 0.3937, 0.2727, 0.4724, 0.2273, 0.3937, 0.2727, 0.3149, 0.3182, 0.3937, 0.2727, 0.3149, 0.3636, 0.3149, 0.3182, 0.3937, 0.4091, 0.2362, 0.4545, 0.3149, 0.3636, 0.3149, 0.4091, 0.2362, 0.5, 0.2362, 0.4545, 0.3149, 0.5, 0.2362, 0.5455, 0.3149, 0.4545, 0.3149, 0.5909, 0.2362, 0.6364, 0.3149, 0.5455, 0.3149, 0.5909, 0.2362, 0.6818, 0.2362, 0.6364, 0.3149, 0.6818, 0.2362, 0.7273, 0.3149, 0.6364, 0.3149, 0.7727, 0.2362, 0.8182, 0.3149, 0.7273, 0.3149, 0.7727, 0.2362, 0.8636, 0.2362, 0.8182, 0.3149, 0.8636, 0.2362, 0.9091, 0.3149, 0.8182, 0.3149, 0.04546, 0.2362, 0.09091, 0.3149, 0.0, 0.3149, 0.04546, 0.2362, 0.1364, 0.2362, 0.09091, 0.3149, 0.1364, 0.2362, 0.1818, 0.3149, 0.09091, 0.3149, 0.2273, 0.2362, 0.2727, 0.3149, 0.1818, 0.3149, 0.2273, 0.2362, 0.3182, 0.2362, 0.2727, 0.3149, 0.3182, 0.2362, 0.3636, 0.3149, 0.2727, 0.3149, 0.5, 0.2362, 0.5909, 0.2362, 0.5455, 0.3149, 0.5, 0.2362, 0.5455, 0.1575, 0.5909, 0.2362, 0.5455, 0.1575, 0.6364, 0.1575, 0.5909, 0.2362, 0.6818, 0.2362, 0.7727, 0.2362, 0.7273, 0.3149, 0.6818, 0.2362, 0.7273, 0.1575, 0.7727, 0.2362, 0.7273, 0.1575, 0.8182, 0.1575, 0.7727, 0.2362, 0.8636, 0.2362, 0.9545, 0.2362, 0.9091, 0.3149, 0.8636, 0.2362, 0.9091, 0.1575, 0.9545, 0.2362, 0.9091, 0.1575, 1.0, 0.1575, 0.9545, 0.2362, 0.1364, 0.2362, 0.2273, 0.2362, 0.1818, 0.3149, 0.1364, 0.2362, 0.1818, 0.1575, 0.2273, 0.2362, 0.1818, 0.1575, 0.2727, 0.1575, 0.2273, 0.2362, 0.3182, 0.2362, 0.4091, 0.2362, 0.3636, 0.3149, 0.3182, 0.2362, 0.3636, 0.1575, 0.4091, 0.2362, 0.3636, 0.1575, 0.4545, 0.1575, 0.4091, 0.2362, 0.5, 0.07873, 0.5455, 0.1575, 0.4545, 0.1575, 0.5, 0.07873, 0.5909, 0.07873, 0.5455, 0.1575, 0.5909, 0.07873, 0.6364, 0.1575, 0.5455, 0.1575, 0.6818, 0.07873, 0.7273, 0.1575, 0.6364, 0.1575, 0.6818, 0.07873, 0.7727, 0.07873, 0.7273, 0.1575, 0.7727, 0.07873, 0.8182, 0.1575, 0.7273, 0.1575, 0.8636, 0.07873, 0.9091, 0.1575, 0.8182, 0.1575, 0.8636, 0.07873, 0.9545, 0.07873, 0.9091, 0.1575, 0.9545, 0.07873, 1.0, 0.1575, 0.9091, 0.1575, 0.3636, 0.1575, 0.4091, 0.07873, 0.4545, 0.1575, 0.3636, 0.1575, 0.3182, 0.07873, 0.4091, 0.07873, 0.3182, 0.07873, 0.3636, 0.0, 0.4091, 0.07873, 0.1364, 0.07873, 0.1818, 0.1575, 0.09091, 0.1575, 0.1364, 0.07873, 0.2273, 0.07873, 0.1818, 0.1575, 0.2273, 0.07873, 0.2727, 0.1575, 0.1818, 0.1575])
me_icosphere_006.materials.append(mat_material_001)
me_icosphere_006.update()
me_icosphere_007 = bpy.data.meshes.new('Icosphere.007')
me_icosphere_007.from_pydata([(0.05704, -0.1945, -0.3546), (0.6202, -0.591, -0.3503), (-0.2701, -0.9325, -0.4258), (-0.3236, -0.2416, -0.1036), (-0.161, 1.108, -0.4113), (0.4685, 0.4951, -0.07861), (0.364, -0.8075, 0.2995), (-0.3182, -0.4064, 0.0631), (-0.2439, 0.3457, 0.157), (0.3705, 1.068, 0.3876), (0.8828, 0.02637, 0.3629), (0.2936, 0.03919, 0.2986), (-0.1502, -0.5978, -0.5891), (0.2824, -0.3942, -0.4576), (0.2976, -0.9885, -0.6243), (0.4505, -0.04907, -0.09019), (0.2817, 0.2242, -0.2364), (-0.05283, -0.2211, -0.2199), (-0.416, -0.6005, -0.2722), (0.06273, 0.3424, -0.2299), (-0.084, 0.3601, -0.1074), (0.2875, 0.9102, -0.3419), (1.018, -0.3404, 0.05289), (1.109, 0.3418, 0.1119), (-0.0008646, -1.214, -0.0001604), (0.6482, -0.9017, -0.03748), (-0.7801, -0.4159, 0.05932), (-0.7941, -0.9943, -0.04708), (-0.344, 0.8318, 0.1275), (-0.2951, 0.1392, 0.07344), (0.7701, 1.044, 0.0362), (0.1576, 1.575, 0.01801), (0.5548, -0.3918, 0.2211), (-0.065, -0.6292, 0.224), (-0.3101, -0.03605, 0.1278), (-0.1002, 0.7799, 0.3346), (0.9282, 0.709, 0.5218), (0.4074, -0.4193, 0.4375), (0.6803, 0.0666, 0.655), (-0.06232, -0.1596, 0.2162), (-0.1718, 0.2796, 0.3719), (0.3335, 0.4622, 0.3339)], [], [(0, 13, 12), (1, 13, 15), (0, 12, 17), (0, 17, 19), (0, 19, 16), (1, 15, 22), (2, 14, 24), (3, 18, 26), (4, 20, 28), (5, 21, 30), (1, 22, 25), (2, 24, 27), (3, 26, 29), (4, 28, 31), (5, 30, 23), (6, 32, 37), (7, 33, 39), (8, 34, 40), (9, 35, 41), (10, 36, 38), (38, 41, 11), (38, 36, 41), (36, 9, 41), (41, 40, 11), (41, 35, 40), (35, 8, 40), (40, 39, 11), (40, 34, 39), (34, 7, 39), (39, 37, 11), (39, 33, 37), (33, 6, 37), (37, 38, 11), (37, 32, 38), (32, 10, 38), (23, 36, 10), (23, 30, 36), (30, 9, 36), (31, 35, 9), (31, 28, 35), (28, 8, 35), (29, 34, 8), (29, 26, 34), (26, 7, 34), (27, 33, 7), (27, 24, 33), (24, 6, 33), (25, 32, 6), (25, 22, 32), (22, 10, 32), (30, 31, 9), (30, 21, 31), (21, 4, 31), (28, 29, 8), (28, 20, 29), (20, 3, 29), (26, 27, 7), (26, 18, 27), (18, 2, 27), (24, 25, 6), (24, 14, 25), (14, 1, 25), (22, 23, 10), (22, 15, 23), (15, 5, 23), (16, 21, 5), (16, 19, 21), (19, 4, 21), (19, 20, 4), (19, 17, 20), (17, 3, 20), (17, 18, 3), (17, 12, 18), (12, 2, 18), (15, 16, 5), (15, 13, 16), (13, 0, 16), (12, 14, 2), (12, 13, 14), (13, 1, 14)])
_uv = me_icosphere_007.uv_layers.new(name='UVMap')
_uv.uv.foreach_set('vector', [0.1818, 0.0, 0.2273, 0.07873, 0.1364, 0.07873, 0.2727, 0.1575, 0.3182, 0.07873, 0.3636, 0.1575, 0.9091, 0.0, 0.9545, 0.07873, 0.8636, 0.07873, 0.7273, 0.0, 0.7727, 0.07873, 0.6818, 0.07873, 0.5455, 0.0, 0.5909, 0.07873, 0.5, 0.07873, 0.2727, 0.1575, 0.3636, 0.1575, 0.3182, 0.2362, 0.09091, 0.1575, 0.1818, 0.1575, 0.1364, 0.2362, 0.8182, 0.1575, 0.9091, 0.1575, 0.8636, 0.2362, 0.6364, 0.1575, 0.7273, 0.1575, 0.6818, 0.2362, 0.4545, 0.1575, 0.5455, 0.1575, 0.5, 0.2362, 0.2727, 0.1575, 0.3182, 0.2362, 0.2273, 0.2362, 0.09091, 0.1575, 0.1364, 0.2362, 0.04546, 0.2362, 0.8182, 0.1575, 0.8636, 0.2362, 0.7727, 0.2362, 0.6364, 0.1575, 0.6818, 0.2362, 0.5909, 0.2362, 0.4545, 0.1575, 0.5, 0.2362, 0.4091, 0.2362, 0.1818, 0.3149, 0.2727, 0.3149, 0.2273, 0.3937, 0.0, 0.3149, 0.09091, 0.3149, 0.04546, 0.3937, 0.7273, 0.3149, 0.8182, 0.3149, 0.7727, 0.3937, 0.5455, 0.3149, 0.6364, 0.3149, 0.5909, 0.3937, 0.3636, 0.3149, 0.4545, 0.3149, 0.4091, 0.3937, 0.4091, 0.3937, 0.5, 0.3937, 0.4545, 0.4724, 0.4091, 0.3937, 0.4545, 0.3149, 0.5, 0.3937, 0.4545, 0.3149, 0.5455, 0.3149, 0.5, 0.3937, 0.5909, 0.3937, 0.6818, 0.3937, 0.6364, 0.4724, 0.5909, 0.3937, 0.6364, 0.3149, 0.6818, 0.3937, 0.6364, 0.3149, 0.7273, 0.3149, 0.6818, 0.3937, 0.7727, 0.3937, 0.8636, 0.3937, 0.8182, 0.4724, 0.7727, 0.3937, 0.8182, 0.3149, 0.8636, 0.3937, 0.8182, 0.3149, 0.9091, 0.3149, 0.8636, 0.3937, 0.04546, 0.3937, 0.1364, 0.3937, 0.09091, 0.4724, 0.04546, 0.3937, 0.09091, 0.3149, 0.1364, 0.3937, 0.09091, 0.3149, 0.1818, 0.3149, 0.1364, 0.3937, 0.2273, 0.3937, 0.3182, 0.3937, 0.2727, 0.4724, 0.2273, 0.3937, 0.2727, 0.3149, 0.3182, 0.3937, 0.2727, 0.3149, 0.3636, 0.3149, 0.3182, 0.3937, 0.4091, 0.2362, 0.4545, 0.3149, 0.3636, 0.3149, 0.4091, 0.2362, 0.5, 0.2362, 0.4545, 0.3149, 0.5, 0.2362, 0.5455, 0.3149, 0.4545, 0.3149, 0.5909, 0.2362, 0.6364, 0.3149, 0.5455, 0.3149, 0.5909, 0.2362, 0.6818, 0.2362, 0.6364, 0.3149, 0.6818, 0.2362, 0.7273, 0.3149, 0.6364, 0.3149, 0.7727, 0.2362, 0.8182, 0.3149, 0.7273, 0.3149, 0.7727, 0.2362, 0.8636, 0.2362, 0.8182, 0.3149, 0.8636, 0.2362, 0.9091, 0.3149, 0.8182, 0.3149, 0.04546, 0.2362, 0.09091, 0.3149, 0.0, 0.3149, 0.04546, 0.2362, 0.1364, 0.2362, 0.09091, 0.3149, 0.1364, 0.2362, 0.1818, 0.3149, 0.09091, 0.3149, 0.2273, 0.2362, 0.2727, 0.3149, 0.1818, 0.3149, 0.2273, 0.2362, 0.3182, 0.2362, 0.2727, 0.3149, 0.3182, 0.2362, 0.3636, 0.3149, 0.2727, 0.3149, 0.5, 0.2362, 0.5909, 0.2362, 0.5455, 0.3149, 0.5, 0.2362, 0.5455, 0.1575, 0.5909, 0.2362, 0.5455, 0.1575, 0.6364, 0.1575, 0.5909, 0.2362, 0.6818, 0.2362, 0.7727, 0.2362, 0.7273, 0.3149, 0.6818, 0.2362, 0.7273, 0.1575, 0.7727, 0.2362, 0.7273, 0.1575, 0.8182, 0.1575, 0.7727, 0.2362, 0.8636, 0.2362, 0.9545, 0.2362, 0.9091, 0.3149, 0.8636, 0.2362, 0.9091, 0.1575, 0.9545, 0.2362, 0.9091, 0.1575, 1.0, 0.1575, 0.9545, 0.2362, 0.1364, 0.2362, 0.2273, 0.2362, 0.1818, 0.3149, 0.1364, 0.2362, 0.1818, 0.1575, 0.2273, 0.2362, 0.1818, 0.1575, 0.2727, 0.1575, 0.2273, 0.2362, 0.3182, 0.2362, 0.4091, 0.2362, 0.3636, 0.3149, 0.3182, 0.2362, 0.3636, 0.1575, 0.4091, 0.2362, 0.3636, 0.1575, 0.4545, 0.1575, 0.4091, 0.2362, 0.5, 0.07873, 0.5455, 0.1575, 0.4545, 0.1575, 0.5, 0.07873, 0.5909, 0.07873, 0.5455, 0.1575, 0.5909, 0.07873, 0.6364, 0.1575, 0.5455, 0.1575, 0.6818, 0.07873, 0.7273, 0.1575, 0.6364, 0.1575, 0.6818, 0.07873, 0.7727, 0.07873, 0.7273, 0.1575, 0.7727, 0.07873, 0.8182, 0.1575, 0.7273, 0.1575, 0.8636, 0.07873, 0.9091, 0.1575, 0.8182, 0.1575, 0.8636, 0.07873, 0.9545, 0.07873, 0.9091, 0.1575, 0.9545, 0.07873, 1.0, 0.1575, 0.9091, 0.1575, 0.3636, 0.1575, 0.4091, 0.07873, 0.4545, 0.1575, 0.3636, 0.1575, 0.3182, 0.07873, 0.4091, 0.07873, 0.3182, 0.07873, 0.3636, 0.0, 0.4091, 0.07873, 0.1364, 0.07873, 0.1818, 0.1575, 0.09091, 0.1575, 0.1364, 0.07873, 0.2273, 0.07873, 0.1818, 0.1575, 0.2273, 0.07873, 0.2727, 0.1575, 0.1818, 0.1575])
me_icosphere_007.materials.append(mat_material_001)
me_icosphere_007.update()
me_icosphere_008 = bpy.data.meshes.new('Icosphere.008')
me_icosphere_008.from_pydata([(-0.1698, -0.08397, -0.6397), (0.6584, -0.6014, -0.3565), (-0.3066, -0.907, -0.4829), (-1.264, 0.0489, -0.6928), (-0.3533, 1.384, -0.7274), (0.4302, 0.5025, -0.0756), (0.3665, -0.8233, 0.35), (-0.4875, -0.3553, 0.0273), (-0.5055, 0.423, 0.2059), (0.3615, 1.071, 0.4194), (0.9177, -0.000422, 0.4505), (0.1585, 0.003012, 0.6607), (-0.2395, -0.5465, -0.7253), (0.2213, -0.353, -0.5612), (0.2872, -0.9806, -0.6404), (0.4228, -0.06014, -0.02125), (0.1644, 0.2704, -0.3858), (-0.5579, -0.03995, -0.6223), (-0.7131, -0.5059, -0.5247), (-0.2921, 0.5238, -0.6537), (-0.9563, 0.7653, -0.7915), (0.2767, 0.9429, -0.4925), (1.165, -0.3873, 0.05398), (1.114, 0.3394, 0.1279), (-0.004044, -1.212, -0.005118), (0.6905, -0.9157, -0.0358), (-1.197, -0.31, -0.1015), (-0.8018, -0.9907, -0.05778), (-0.8098, 1.227, 0.0531), (-1.101, 0.3992, -0.07639), (0.7714, 1.046, 0.03695), (0.09325, 1.656, 0.02503), (0.5981, -0.4413, 0.3568), (-0.1013, -0.6364, 0.2923), (-0.5923, 0.03096, 0.1987), (-0.1581, 0.7985, 0.384), (0.9164, 0.7105, 0.5671), (0.3597, -0.4545, 0.631), (0.6287, 0.0508, 0.8249), (-0.1703, -0.1873, 0.4632), (-0.2731, 0.2634, 0.5914), (0.243, 0.4516, 0.5746)], [], [(0, 13, 12), (1, 13, 15), (0, 12, 17), (0, 17, 19), (0, 19, 16), (1, 15, 22), (2, 14, 24), (3, 18, 26), (4, 20, 28), (5, 21, 30), (1, 22, 25), (2, 24, 27), (3, 26, 29), (4, 28, 31), (5, 30, 23), (6, 32, 37), (7, 33, 39), (8, 34, 40), (9, 35, 41), (10, 36, 38), (38, 41, 11), (38, 36, 41), (36, 9, 41), (41, 40, 11), (41, 35, 40), (35, 8, 40), (40, 39, 11), (40, 34, 39), (34, 7, 39), (39, 37, 11), (39, 33, 37), (33, 6, 37), (37, 38, 11), (37, 32, 38), (32, 10, 38), (23, 36, 10), (23, 30, 36), (30, 9, 36), (31, 35, 9), (31, 28, 35), (28, 8, 35), (29, 34, 8), (29, 26, 34), (26, 7, 34), (27, 33, 7), (27, 24, 33), (24, 6, 33), (25, 32, 6), (25, 22, 32), (22, 10, 32), (30, 31, 9), (30, 21, 31), (21, 4, 31), (28, 29, 8), (28, 20, 29), (20, 3, 29), (26, 27, 7), (26, 18, 27), (18, 2, 27), (24, 25, 6), (24, 14, 25), (14, 1, 25), (22, 23, 10), (22, 15, 23), (15, 5, 23), (16, 21, 5), (16, 19, 21), (19, 4, 21), (19, 20, 4), (19, 17, 20), (17, 3, 20), (17, 18, 3), (17, 12, 18), (12, 2, 18), (15, 16, 5), (15, 13, 16), (13, 0, 16), (12, 14, 2), (12, 13, 14), (13, 1, 14)])
_uv = me_icosphere_008.uv_layers.new(name='UVMap')
_uv.uv.foreach_set('vector', [0.1818, 0.0, 0.2273, 0.07873, 0.1364, 0.07873, 0.2727, 0.1575, 0.3182, 0.07873, 0.3636, 0.1575, 0.9091, 0.0, 0.9545, 0.07873, 0.8636, 0.07873, 0.7273, 0.0, 0.7727, 0.07873, 0.6818, 0.07873, 0.5455, 0.0, 0.5909, 0.07873, 0.5, 0.07873, 0.2727, 0.1575, 0.3636, 0.1575, 0.3182, 0.2362, 0.09091, 0.1575, 0.1818, 0.1575, 0.1364, 0.2362, 0.8182, 0.1575, 0.9091, 0.1575, 0.8636, 0.2362, 0.6364, 0.1575, 0.7273, 0.1575, 0.6818, 0.2362, 0.4545, 0.1575, 0.5455, 0.1575, 0.5, 0.2362, 0.2727, 0.1575, 0.3182, 0.2362, 0.2273, 0.2362, 0.09091, 0.1575, 0.1364, 0.2362, 0.04546, 0.2362, 0.8182, 0.1575, 0.8636, 0.2362, 0.7727, 0.2362, 0.6364, 0.1575, 0.6818, 0.2362, 0.5909, 0.2362, 0.4545, 0.1575, 0.5, 0.2362, 0.4091, 0.2362, 0.1818, 0.3149, 0.2727, 0.3149, 0.2273, 0.3937, 0.0, 0.3149, 0.09091, 0.3149, 0.04546, 0.3937, 0.7273, 0.3149, 0.8182, 0.3149, 0.7727, 0.3937, 0.5455, 0.3149, 0.6364, 0.3149, 0.5909, 0.3937, 0.3636, 0.3149, 0.4545, 0.3149, 0.4091, 0.3937, 0.4091, 0.3937, 0.5, 0.3937, 0.4545, 0.4724, 0.4091, 0.3937, 0.4545, 0.3149, 0.5, 0.3937, 0.4545, 0.3149, 0.5455, 0.3149, 0.5, 0.3937, 0.5909, 0.3937, 0.6818, 0.3937, 0.6364, 0.4724, 0.5909, 0.3937, 0.6364, 0.3149, 0.6818, 0.3937, 0.6364, 0.3149, 0.7273, 0.3149, 0.6818, 0.3937, 0.7727, 0.3937, 0.8636, 0.3937, 0.8182, 0.4724, 0.7727, 0.3937, 0.8182, 0.3149, 0.8636, 0.3937, 0.8182, 0.3149, 0.9091, 0.3149, 0.8636, 0.3937, 0.04546, 0.3937, 0.1364, 0.3937, 0.09091, 0.4724, 0.04546, 0.3937, 0.09091, 0.3149, 0.1364, 0.3937, 0.09091, 0.3149, 0.1818, 0.3149, 0.1364, 0.3937, 0.2273, 0.3937, 0.3182, 0.3937, 0.2727, 0.4724, 0.2273, 0.3937, 0.2727, 0.3149, 0.3182, 0.3937, 0.2727, 0.3149, 0.3636, 0.3149, 0.3182, 0.3937, 0.4091, 0.2362, 0.4545, 0.3149, 0.3636, 0.3149, 0.4091, 0.2362, 0.5, 0.2362, 0.4545, 0.3149, 0.5, 0.2362, 0.5455, 0.3149, 0.4545, 0.3149, 0.5909, 0.2362, 0.6364, 0.3149, 0.5455, 0.3149, 0.5909, 0.2362, 0.6818, 0.2362, 0.6364, 0.3149, 0.6818, 0.2362, 0.7273, 0.3149, 0.6364, 0.3149, 0.7727, 0.2362, 0.8182, 0.3149, 0.7273, 0.3149, 0.7727, 0.2362, 0.8636, 0.2362, 0.8182, 0.3149, 0.8636, 0.2362, 0.9091, 0.3149, 0.8182, 0.3149, 0.04546, 0.2362, 0.09091, 0.3149, 0.0, 0.3149, 0.04546, 0.2362, 0.1364, 0.2362, 0.09091, 0.3149, 0.1364, 0.2362, 0.1818, 0.3149, 0.09091, 0.3149, 0.2273, 0.2362, 0.2727, 0.3149, 0.1818, 0.3149, 0.2273, 0.2362, 0.3182, 0.2362, 0.2727, 0.3149, 0.3182, 0.2362, 0.3636, 0.3149, 0.2727, 0.3149, 0.5, 0.2362, 0.5909, 0.2362, 0.5455, 0.3149, 0.5, 0.2362, 0.5455, 0.1575, 0.5909, 0.2362, 0.5455, 0.1575, 0.6364, 0.1575, 0.5909, 0.2362, 0.6818, 0.2362, 0.7727, 0.2362, 0.7273, 0.3149, 0.6818, 0.2362, 0.7273, 0.1575, 0.7727, 0.2362, 0.7273, 0.1575, 0.8182, 0.1575, 0.7727, 0.2362, 0.8636, 0.2362, 0.9545, 0.2362, 0.9091, 0.3149, 0.8636, 0.2362, 0.9091, 0.1575, 0.9545, 0.2362, 0.9091, 0.1575, 1.0, 0.1575, 0.9545, 0.2362, 0.1364, 0.2362, 0.2273, 0.2362, 0.1818, 0.3149, 0.1364, 0.2362, 0.1818, 0.1575, 0.2273, 0.2362, 0.1818, 0.1575, 0.2727, 0.1575, 0.2273, 0.2362, 0.3182, 0.2362, 0.4091, 0.2362, 0.3636, 0.3149, 0.3182, 0.2362, 0.3636, 0.1575, 0.4091, 0.2362, 0.3636, 0.1575, 0.4545, 0.1575, 0.4091, 0.2362, 0.5, 0.07873, 0.5455, 0.1575, 0.4545, 0.1575, 0.5, 0.07873, 0.5909, 0.07873, 0.5455, 0.1575, 0.5909, 0.07873, 0.6364, 0.1575, 0.5455, 0.1575, 0.6818, 0.07873, 0.7273, 0.1575, 0.6364, 0.1575, 0.6818, 0.07873, 0.7727, 0.07873, 0.7273, 0.1575, 0.7727, 0.07873, 0.8182, 0.1575, 0.7273, 0.1575, 0.8636, 0.07873, 0.9091, 0.1575, 0.8182, 0.1575, 0.8636, 0.07873, 0.9545, 0.07873, 0.9091, 0.1575, 0.9545, 0.07873, 1.0, 0.1575, 0.9091, 0.1575, 0.3636, 0.1575, 0.4091, 0.07873, 0.4545, 0.1575, 0.3636, 0.1575, 0.3182, 0.07873, 0.4091, 0.07873, 0.3182, 0.07873, 0.3636, 0.0, 0.4091, 0.07873, 0.1364, 0.07873, 0.1818, 0.1575, 0.09091, 0.1575, 0.1364, 0.07873, 0.2273, 0.07873, 0.1818, 0.1575, 0.2273, 0.07873, 0.2727, 0.1575, 0.1818, 0.1575])
me_icosphere_008.materials.append(mat_material_001)
me_icosphere_008.update()

# ---- objects
ob_camera = bpy.data.objects.new('Camera', cam_camera)
ob_icosphere = bpy.data.objects.new('Icosphere', me_icosphere)
ob_icosphere_001 = bpy.data.objects.new('Icosphere.001', me_icosphere_001)
ob_icosphere_003 = bpy.data.objects.new('Icosphere.003', me_icosphere_004)
ob_icosphere_004 = bpy.data.objects.new('Icosphere.004', me_icosphere_005)
ob_icosphere_005 = bpy.data.objects.new('Icosphere.005', me_icosphere_006)
ob_icosphere_006 = bpy.data.objects.new('Icosphere.006', me_icosphere_007)
ob_icosphere_002 = bpy.data.objects.new('Icosphere.002', me_icosphere_008)

# ---- transforms, parenting, visibility, modifiers, constraints
ob_camera.location = (7.359, -6.926, 4.958)
ob_camera.rotation_euler = (1.109, 0.0, 0.8149)
ob_camera.lock_rotations_4d = False
ob_camera.empty_display_type = 'ARROWS'
ob_camera.color = (0.0, 0.0, 0.0, 0.0)
ob_camera.display_type = 'WIRE'
ob_camera.lineart.crease_threshold = 0.0
ob_icosphere.location = (-0.2432, 0.05996, 0.15)
ob_icosphere.scale = (0.2387, 0.2387, 0.2387)
ob_icosphere_001.location = (0.07269, -0.3934, 0.1245)
ob_icosphere_001.scale = (0.2387, 0.2387, 0.2387)
ob_icosphere_003.location = (0.4279, -0.2388, 0.05588)
ob_icosphere_003.scale = (0.07157, 0.07157, 0.07157)
_m = ob_icosphere_003.modifiers.new('Decimate', 'DECIMATE')
_m.ratio = 0.3695
ob_icosphere_004.location = (0.03125, 0.4515, 0.05932)
ob_icosphere_004.rotation_euler = (0.2383, -0.1825, 0.8492)
ob_icosphere_004.scale = (0.07157, 0.07157, 0.07157)
_m = ob_icosphere_004.modifiers.new('Decimate', 'DECIMATE')
_m.ratio = 0.3695
ob_icosphere_005.location = (-0.4442, -0.2914, 0.05357)
ob_icosphere_005.scale = (0.07157, 0.07157, 0.07157)
_m = ob_icosphere_005.modifiers.new('Decimate', 'DECIMATE')
_m.ratio = 0.3695
ob_icosphere_006.location = (0.2398, 0.1047, 0.07322)
ob_icosphere_006.rotation_euler = (0.02829, -0.3317, 1.071)
ob_icosphere_006.scale = (0.2387, 0.2387, 0.2387)
ob_icosphere_002.location = (-0.2823, -0.3937, 0.03897)
ob_icosphere_002.rotation_euler = (0.0546, -0.1912, 0.4409)
ob_icosphere_002.scale = (0.0553, 0.0553, 0.0553)
_m = ob_icosphere_002.modifiers.new('Decimate', 'DECIMATE')
_m.ratio = 0.3695

# ---- collection membership
col_collection.objects.link(ob_camera)
col_collection.objects.link(ob_icosphere)
col_collection.objects.link(ob_icosphere_001)
col_collection.objects.link(ob_icosphere_003)
col_collection.objects.link(ob_icosphere_004)
col_collection.objects.link(ob_icosphere_005)
col_collection.objects.link(ob_icosphere_006)
col_collection.objects.link(ob_icosphere_002)

# ---- scene / render settings (as saved in the file)
scene.camera = ob_camera
scene.frame_start = 1; scene.frame_end = 250; scene.frame_set(15)
scene.render.engine = 'BLENDER_EEVEE_NEXT'
scene.render.bake_bias = 0.0
scene.render.bake_samples = 0
scene.cycles.sampling_pattern = 'TABULATED_SOBOL'
scene.eevee.use_volume_custom_range = False
bpy.context.view_layer.update()

# ---- added for rendering (the .blend has no usable light): sun
light_auto_sun = bpy.data.lights.new('AutoSun', 'SUN')
light_auto_sun.energy = 3.0
light_auto_sun.angle = 0.0523599
ob_auto_sun = bpy.data.objects.new('AutoSun', light_auto_sun)
scene.collection.objects.link(ob_auto_sun)
ob_auto_sun.rotation_euler = (0.872665, 0.174533, 0.523599)
bpy.context.view_layer.update()
